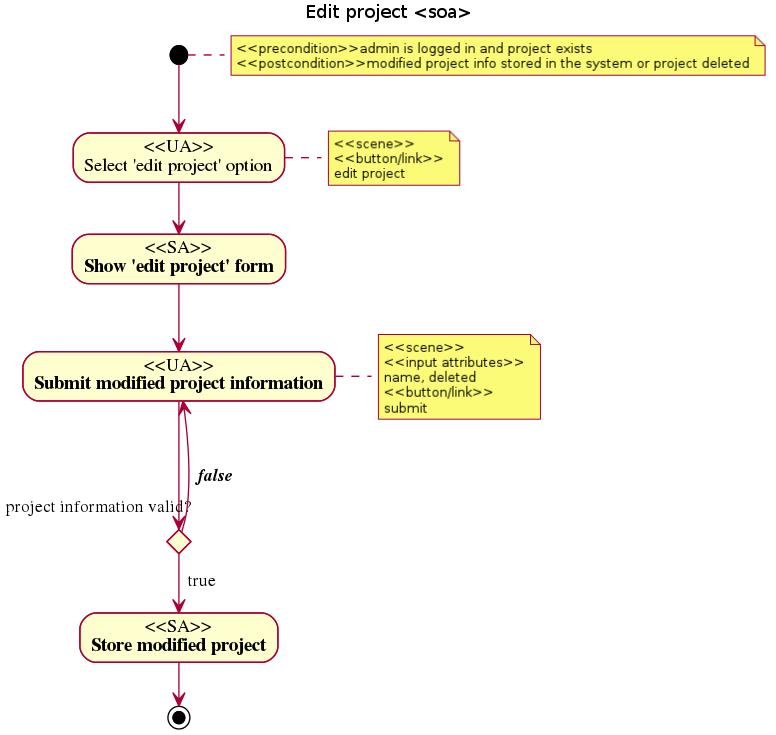

The diagram above was rendered by PlantUML. Its source (embedded in the PNG):
@startuml
 title Edit project <soa>
 note right: <<precondition>>admin is logged in and project exists\n<<postcondition>>modified project info stored in the system or project deleted
 (*) --> "<<UA>>\nSelect 'edit project' option"
 note right: <<scene>>\n<<button/link>>\nedit project
 --> "<<SA>>\nShow 'edit project' form"
 --> "<<UA>>\nSubmit modified project information"
 note right: <<scene>>\n<<input attributes>>\nname, deleted \n<<button/link>>\nsubmit
 if "project information valid?                                   " then
     --> [  true] "<<SA>>\nStore modified project"
     -->  (*)
else
     ---> [  false] "<<UA>>\nSubmit modified project information"
endif
@enduml